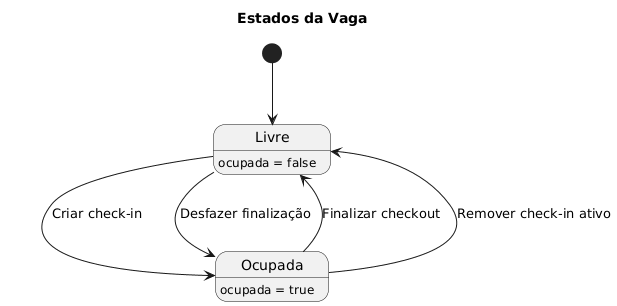

The diagram above was rendered by PlantUML. Its source (embedded in the PNG):
@startuml
title Estados da Vaga

[*] --> Livre

Livre : ocupada = false
Ocupada : ocupada = true

Livre --> Ocupada : Criar check-in
Ocupada --> Livre : Finalizar checkout
Ocupada --> Livre : Remover check-in ativo
Livre --> Ocupada : Desfazer finalização
@enduml